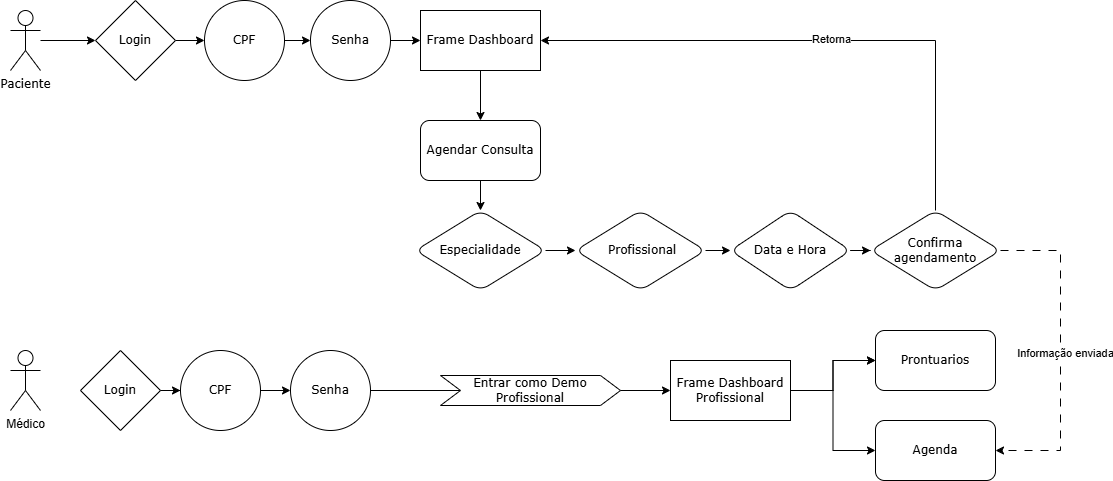

The diagram above was exported from draw.io. Its source (the exported page's mxGraphModel, read from the mxfile embedded in the PNG):
<mxGraphModel dx="1426" dy="777" grid="1" gridSize="10" guides="1" tooltips="1" connect="1" arrows="1" fold="1" page="1" pageScale="1" pageWidth="827" pageHeight="1169" math="0" shadow="0">
  <root>
    <mxCell id="0" />
    <mxCell id="1" parent="0" />
    <mxCell id="l0QRQpZzqMQHuFkTxhSO-7" value="" style="edgeStyle=orthogonalEdgeStyle;rounded=0;orthogonalLoop=1;jettySize=auto;html=1;" parent="1" source="l0QRQpZzqMQHuFkTxhSO-2" target="l0QRQpZzqMQHuFkTxhSO-6" edge="1">
      <mxGeometry relative="1" as="geometry" />
    </mxCell>
    <mxCell id="l0QRQpZzqMQHuFkTxhSO-2" value="&lt;div&gt;Paciente&lt;/div&gt;" style="shape=umlActor;verticalLabelPosition=bottom;verticalAlign=top;html=1;outlineConnect=0;fontFamily=Verdana;" parent="1" vertex="1">
      <mxGeometry x="180" y="180" width="30" height="60" as="geometry" />
    </mxCell>
    <mxCell id="l0QRQpZzqMQHuFkTxhSO-3" value="Médico" style="shape=umlActor;verticalLabelPosition=bottom;verticalAlign=top;html=1;outlineConnect=0;" parent="1" vertex="1">
      <mxGeometry x="180" y="520" width="30" height="60" as="geometry" />
    </mxCell>
    <mxCell id="l0QRQpZzqMQHuFkTxhSO-9" value="" style="edgeStyle=orthogonalEdgeStyle;rounded=0;orthogonalLoop=1;jettySize=auto;html=1;" parent="1" source="l0QRQpZzqMQHuFkTxhSO-6" target="l0QRQpZzqMQHuFkTxhSO-8" edge="1">
      <mxGeometry relative="1" as="geometry" />
    </mxCell>
    <mxCell id="l0QRQpZzqMQHuFkTxhSO-6" value="Login" style="rhombus;whiteSpace=wrap;html=1;fontFamily=Verdana;verticalAlign=middle;align=center;" parent="1" vertex="1">
      <mxGeometry x="265" y="170" width="80" height="80" as="geometry" />
    </mxCell>
    <mxCell id="l0QRQpZzqMQHuFkTxhSO-11" value="" style="edgeStyle=orthogonalEdgeStyle;rounded=0;orthogonalLoop=1;jettySize=auto;html=1;" parent="1" source="l0QRQpZzqMQHuFkTxhSO-8" target="l0QRQpZzqMQHuFkTxhSO-10" edge="1">
      <mxGeometry relative="1" as="geometry" />
    </mxCell>
    <mxCell id="l0QRQpZzqMQHuFkTxhSO-8" value="CPF" style="ellipse;whiteSpace=wrap;html=1;fontFamily=Verdana;" parent="1" vertex="1">
      <mxGeometry x="374" y="170" width="80" height="80" as="geometry" />
    </mxCell>
    <mxCell id="l0QRQpZzqMQHuFkTxhSO-13" value="" style="edgeStyle=orthogonalEdgeStyle;rounded=0;orthogonalLoop=1;jettySize=auto;html=1;" parent="1" source="l0QRQpZzqMQHuFkTxhSO-10" target="l0QRQpZzqMQHuFkTxhSO-12" edge="1">
      <mxGeometry relative="1" as="geometry" />
    </mxCell>
    <mxCell id="l0QRQpZzqMQHuFkTxhSO-10" value="Senha" style="ellipse;whiteSpace=wrap;html=1;fontFamily=Verdana;" parent="1" vertex="1">
      <mxGeometry x="480" y="170" width="80" height="80" as="geometry" />
    </mxCell>
    <mxCell id="l0QRQpZzqMQHuFkTxhSO-15" value="" style="edgeStyle=orthogonalEdgeStyle;rounded=0;orthogonalLoop=1;jettySize=auto;html=1;" parent="1" source="l0QRQpZzqMQHuFkTxhSO-12" target="l0QRQpZzqMQHuFkTxhSO-14" edge="1">
      <mxGeometry relative="1" as="geometry" />
    </mxCell>
    <mxCell id="l0QRQpZzqMQHuFkTxhSO-12" value="Frame Dashboard" style="whiteSpace=wrap;html=1;fontFamily=Verdana;" parent="1" vertex="1">
      <mxGeometry x="590" y="180" width="120" height="60" as="geometry" />
    </mxCell>
    <mxCell id="l0QRQpZzqMQHuFkTxhSO-17" value="" style="edgeStyle=orthogonalEdgeStyle;rounded=0;orthogonalLoop=1;jettySize=auto;html=1;" parent="1" source="l0QRQpZzqMQHuFkTxhSO-14" target="l0QRQpZzqMQHuFkTxhSO-16" edge="1">
      <mxGeometry relative="1" as="geometry" />
    </mxCell>
    <mxCell id="l0QRQpZzqMQHuFkTxhSO-14" value="Agendar Consulta" style="rounded=1;whiteSpace=wrap;html=1;fontFamily=Verdana;" parent="1" vertex="1">
      <mxGeometry x="590" y="290" width="120" height="60" as="geometry" />
    </mxCell>
    <mxCell id="l0QRQpZzqMQHuFkTxhSO-19" value="" style="edgeStyle=orthogonalEdgeStyle;rounded=0;orthogonalLoop=1;jettySize=auto;html=1;" parent="1" source="l0QRQpZzqMQHuFkTxhSO-16" target="l0QRQpZzqMQHuFkTxhSO-18" edge="1">
      <mxGeometry relative="1" as="geometry" />
    </mxCell>
    <mxCell id="l0QRQpZzqMQHuFkTxhSO-16" value="Especialidade" style="rhombus;whiteSpace=wrap;html=1;fontFamily=Verdana;rounded=1;" parent="1" vertex="1">
      <mxGeometry x="585" y="380" width="130" height="80" as="geometry" />
    </mxCell>
    <mxCell id="l0QRQpZzqMQHuFkTxhSO-22" value="" style="edgeStyle=orthogonalEdgeStyle;rounded=0;orthogonalLoop=1;jettySize=auto;html=1;" parent="1" source="l0QRQpZzqMQHuFkTxhSO-18" target="l0QRQpZzqMQHuFkTxhSO-21" edge="1">
      <mxGeometry relative="1" as="geometry" />
    </mxCell>
    <mxCell id="l0QRQpZzqMQHuFkTxhSO-18" value="&amp;nbsp;Profissional" style="rhombus;whiteSpace=wrap;html=1;fontFamily=Verdana;rounded=1;" parent="1" vertex="1">
      <mxGeometry x="745" y="380" width="130" height="80" as="geometry" />
    </mxCell>
    <mxCell id="l0QRQpZzqMQHuFkTxhSO-24" value="" style="edgeStyle=orthogonalEdgeStyle;rounded=0;orthogonalLoop=1;jettySize=auto;html=1;" parent="1" source="l0QRQpZzqMQHuFkTxhSO-21" target="l0QRQpZzqMQHuFkTxhSO-23" edge="1">
      <mxGeometry relative="1" as="geometry" />
    </mxCell>
    <mxCell id="l0QRQpZzqMQHuFkTxhSO-21" value="Data e Hora" style="rhombus;whiteSpace=wrap;html=1;fontFamily=Verdana;rounded=1;" parent="1" vertex="1">
      <mxGeometry x="900" y="380" width="120" height="80" as="geometry" />
    </mxCell>
    <mxCell id="l0QRQpZzqMQHuFkTxhSO-26" style="edgeStyle=orthogonalEdgeStyle;rounded=0;orthogonalLoop=1;jettySize=auto;html=1;entryX=0.5;entryY=0;entryDx=0;entryDy=0;exitX=0.5;exitY=0;exitDx=0;exitDy=0;" parent="1" source="l0QRQpZzqMQHuFkTxhSO-23" edge="1">
      <mxGeometry relative="1" as="geometry">
        <mxPoint x="1155" y="410" as="sourcePoint" />
        <mxPoint x="710" y="210" as="targetPoint" />
        <Array as="points">
          <mxPoint x="1105" y="210" />
        </Array>
      </mxGeometry>
    </mxCell>
    <mxCell id="l0QRQpZzqMQHuFkTxhSO-50" value="Retorna" style="edgeLabel;html=1;align=center;verticalAlign=middle;resizable=0;points=[];" parent="l0QRQpZzqMQHuFkTxhSO-26" vertex="1" connectable="0">
      <mxGeometry x="-0.0248" y="-2" relative="1" as="geometry">
        <mxPoint as="offset" />
      </mxGeometry>
    </mxCell>
    <mxCell id="l0QRQpZzqMQHuFkTxhSO-48" style="edgeStyle=orthogonalEdgeStyle;rounded=0;orthogonalLoop=1;jettySize=auto;html=1;entryX=1;entryY=0.5;entryDx=0;entryDy=0;dashed=1;dashPattern=8 8;" parent="1" source="l0QRQpZzqMQHuFkTxhSO-23" target="l0QRQpZzqMQHuFkTxhSO-46" edge="1">
      <mxGeometry relative="1" as="geometry">
        <Array as="points">
          <mxPoint x="1230" y="420" />
          <mxPoint x="1230" y="620" />
        </Array>
      </mxGeometry>
    </mxCell>
    <mxCell id="l0QRQpZzqMQHuFkTxhSO-49" value="Informação enviada" style="edgeLabel;html=1;align=center;verticalAlign=middle;resizable=0;points=[];" parent="l0QRQpZzqMQHuFkTxhSO-48" vertex="1" connectable="0">
      <mxGeometry x="-0.0031" y="4" relative="1" as="geometry">
        <mxPoint as="offset" />
      </mxGeometry>
    </mxCell>
    <mxCell id="l0QRQpZzqMQHuFkTxhSO-23" value="Confirma agendamento" style="rhombus;whiteSpace=wrap;html=1;fontFamily=Verdana;rounded=1;" parent="1" vertex="1">
      <mxGeometry x="1040" y="380" width="130" height="80" as="geometry" />
    </mxCell>
    <mxCell id="l0QRQpZzqMQHuFkTxhSO-32" style="edgeStyle=orthogonalEdgeStyle;rounded=0;orthogonalLoop=1;jettySize=auto;html=1;" parent="1" source="l0QRQpZzqMQHuFkTxhSO-29" target="l0QRQpZzqMQHuFkTxhSO-30" edge="1">
      <mxGeometry relative="1" as="geometry" />
    </mxCell>
    <mxCell id="l0QRQpZzqMQHuFkTxhSO-29" value="Login" style="rhombus;whiteSpace=wrap;html=1;fontFamily=Verdana;verticalAlign=middle;align=center;" parent="1" vertex="1">
      <mxGeometry x="250" y="520" width="80" height="80" as="geometry" />
    </mxCell>
    <mxCell id="l0QRQpZzqMQHuFkTxhSO-33" style="edgeStyle=orthogonalEdgeStyle;rounded=0;orthogonalLoop=1;jettySize=auto;html=1;entryX=0;entryY=0.5;entryDx=0;entryDy=0;" parent="1" source="l0QRQpZzqMQHuFkTxhSO-30" target="l0QRQpZzqMQHuFkTxhSO-31" edge="1">
      <mxGeometry relative="1" as="geometry" />
    </mxCell>
    <mxCell id="l0QRQpZzqMQHuFkTxhSO-30" value="CPF" style="ellipse;whiteSpace=wrap;html=1;fontFamily=Verdana;" parent="1" vertex="1">
      <mxGeometry x="350" y="520" width="80" height="80" as="geometry" />
    </mxCell>
    <mxCell id="l0QRQpZzqMQHuFkTxhSO-36" value="" style="edgeStyle=orthogonalEdgeStyle;rounded=0;orthogonalLoop=1;jettySize=auto;html=1;endArrow=none;endFill=0;" parent="1" source="l0QRQpZzqMQHuFkTxhSO-31" target="l0QRQpZzqMQHuFkTxhSO-35" edge="1">
      <mxGeometry relative="1" as="geometry" />
    </mxCell>
    <mxCell id="l0QRQpZzqMQHuFkTxhSO-31" value="Senha" style="ellipse;whiteSpace=wrap;html=1;fontFamily=Verdana;" parent="1" vertex="1">
      <mxGeometry x="460" y="520" width="80" height="80" as="geometry" />
    </mxCell>
    <mxCell id="l0QRQpZzqMQHuFkTxhSO-38" style="edgeStyle=orthogonalEdgeStyle;rounded=0;orthogonalLoop=1;jettySize=auto;html=1;" parent="1" source="l0QRQpZzqMQHuFkTxhSO-35" target="l0QRQpZzqMQHuFkTxhSO-37" edge="1">
      <mxGeometry relative="1" as="geometry" />
    </mxCell>
    <mxCell id="l0QRQpZzqMQHuFkTxhSO-35" value="Entrar como Demo Profissional" style="shape=step;perimeter=stepPerimeter;whiteSpace=wrap;html=1;fixedSize=1;fontFamily=Verdana;" parent="1" vertex="1">
      <mxGeometry x="610" y="545" width="180" height="30" as="geometry" />
    </mxCell>
    <mxCell id="l0QRQpZzqMQHuFkTxhSO-42" value="" style="edgeStyle=orthogonalEdgeStyle;rounded=0;orthogonalLoop=1;jettySize=auto;html=1;" parent="1" source="l0QRQpZzqMQHuFkTxhSO-37" target="l0QRQpZzqMQHuFkTxhSO-41" edge="1">
      <mxGeometry relative="1" as="geometry" />
    </mxCell>
    <mxCell id="l0QRQpZzqMQHuFkTxhSO-45" value="" style="edgeStyle=orthogonalEdgeStyle;rounded=0;orthogonalLoop=1;jettySize=auto;html=1;" parent="1" source="l0QRQpZzqMQHuFkTxhSO-37" target="l0QRQpZzqMQHuFkTxhSO-41" edge="1">
      <mxGeometry relative="1" as="geometry" />
    </mxCell>
    <mxCell id="l0QRQpZzqMQHuFkTxhSO-47" style="edgeStyle=orthogonalEdgeStyle;rounded=0;orthogonalLoop=1;jettySize=auto;html=1;entryX=0;entryY=0.5;entryDx=0;entryDy=0;" parent="1" source="l0QRQpZzqMQHuFkTxhSO-37" target="l0QRQpZzqMQHuFkTxhSO-46" edge="1">
      <mxGeometry relative="1" as="geometry" />
    </mxCell>
    <mxCell id="l0QRQpZzqMQHuFkTxhSO-37" value="Frame Dashboard&lt;div&gt;Profissional&lt;/div&gt;" style="whiteSpace=wrap;html=1;fontFamily=Verdana;" parent="1" vertex="1">
      <mxGeometry x="840" y="530" width="120" height="60" as="geometry" />
    </mxCell>
    <mxCell id="l0QRQpZzqMQHuFkTxhSO-41" value="Prontuarios" style="rounded=1;whiteSpace=wrap;html=1;fontFamily=Verdana;" parent="1" vertex="1">
      <mxGeometry x="1045" y="500" width="120" height="60" as="geometry" />
    </mxCell>
    <mxCell id="l0QRQpZzqMQHuFkTxhSO-46" value="Agenda" style="rounded=1;whiteSpace=wrap;html=1;fontFamily=Verdana;" parent="1" vertex="1">
      <mxGeometry x="1045" y="590" width="120" height="60" as="geometry" />
    </mxCell>
  </root>
</mxGraphModel>